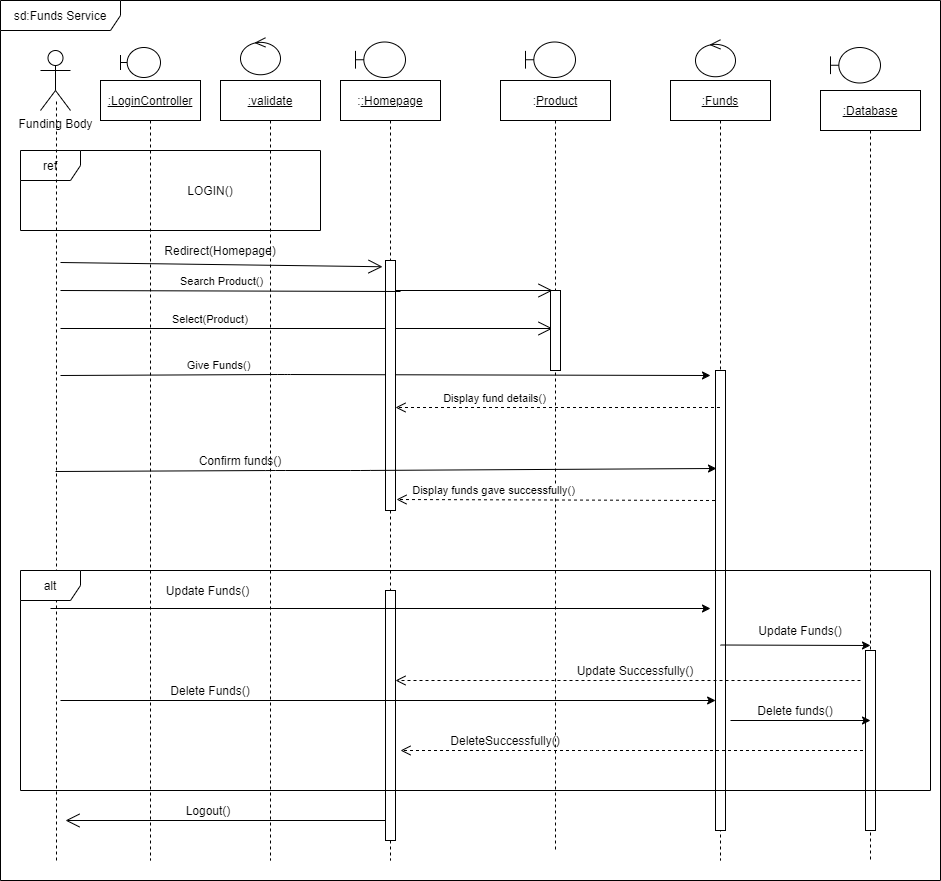

The diagram above was exported from draw.io. Its source (the exported page's mxGraphModel, read from the mxfile embedded in the PNG):
<mxGraphModel dx="1038" dy="548" grid="1" gridSize="10" guides="1" tooltips="1" connect="1" arrows="1" fold="1" page="1" pageScale="1" pageWidth="850" pageHeight="1100" math="0" shadow="0">
  <root>
    <mxCell id="0" />
    <mxCell id="1" parent="0" />
    <mxCell id="ZsQWLx4fxUFSagUE8Z8k-1" value="Funding Body" style="shape=umlActor;verticalLabelPosition=bottom;verticalAlign=top;html=1;" parent="1" vertex="1">
      <mxGeometry x="60" y="90" width="30" height="60" as="geometry" />
    </mxCell>
    <mxCell id="ZsQWLx4fxUFSagUE8Z8k-2" value="" style="shape=umlBoundary;whiteSpace=wrap;html=1;" parent="1" vertex="1">
      <mxGeometry x="140" y="87" width="40" height="30" as="geometry" />
    </mxCell>
    <mxCell id="ZsQWLx4fxUFSagUE8Z8k-3" value="" style="ellipse;shape=umlControl;whiteSpace=wrap;html=1;" parent="1" vertex="1">
      <mxGeometry x="260" y="77.25" width="40" height="37" as="geometry" />
    </mxCell>
    <mxCell id="ZsQWLx4fxUFSagUE8Z8k-4" value="" style="shape=umlBoundary;whiteSpace=wrap;html=1;" parent="1" vertex="1">
      <mxGeometry x="375" y="81.5" width="50" height="35.5" as="geometry" />
    </mxCell>
    <mxCell id="ZsQWLx4fxUFSagUE8Z8k-5" value="" style="shape=umlBoundary;whiteSpace=wrap;html=1;" parent="1" vertex="1">
      <mxGeometry x="545" y="81.5" width="50" height="35.5" as="geometry" />
    </mxCell>
    <mxCell id="ZsQWLx4fxUFSagUE8Z8k-6" value="" style="ellipse;shape=umlControl;whiteSpace=wrap;html=1;" parent="1" vertex="1">
      <mxGeometry x="715" y="79.25" width="40" height="37" as="geometry" />
    </mxCell>
    <mxCell id="ZsQWLx4fxUFSagUE8Z8k-7" value="&lt;u&gt;:LoginController&lt;/u&gt;" style="shape=umlLifeline;perimeter=lifelinePerimeter;whiteSpace=wrap;html=1;container=1;collapsible=0;recursiveResize=0;outlineConnect=0;" parent="1" vertex="1">
      <mxGeometry x="120" y="120" width="100" height="780" as="geometry" />
    </mxCell>
    <mxCell id="ZsQWLx4fxUFSagUE8Z8k-8" value="" style="endArrow=open;endFill=1;endSize=12;html=1;entryX=0.2;entryY=0.475;entryDx=0;entryDy=0;entryPerimeter=0;" parent="ZsQWLx4fxUFSagUE8Z8k-7" target="ZsQWLx4fxUFSagUE8Z8k-16" edge="1">
      <mxGeometry width="160" relative="1" as="geometry">
        <mxPoint x="-40" y="248" as="sourcePoint" />
        <mxPoint x="140" y="250" as="targetPoint" />
      </mxGeometry>
    </mxCell>
    <mxCell id="ZsQWLx4fxUFSagUE8Z8k-9" value="Confirm funds()" style="text;html=1;strokeColor=none;fillColor=none;align=center;verticalAlign=middle;whiteSpace=wrap;rounded=0;" parent="ZsQWLx4fxUFSagUE8Z8k-7" vertex="1">
      <mxGeometry x="90" y="370" width="100" height="20" as="geometry" />
    </mxCell>
    <mxCell id="ZsQWLx4fxUFSagUE8Z8k-10" value="&lt;u&gt;:validate&lt;/u&gt;" style="shape=umlLifeline;perimeter=lifelinePerimeter;whiteSpace=wrap;html=1;container=1;collapsible=0;recursiveResize=0;outlineConnect=0;" parent="1" vertex="1">
      <mxGeometry x="240" y="120" width="100" height="780" as="geometry" />
    </mxCell>
    <mxCell id="ZsQWLx4fxUFSagUE8Z8k-11" value="Redirect(Homepage)" style="text;html=1;strokeColor=none;fillColor=none;align=center;verticalAlign=middle;whiteSpace=wrap;rounded=0;" parent="ZsQWLx4fxUFSagUE8Z8k-10" vertex="1">
      <mxGeometry x="-20" y="160" width="40" height="20" as="geometry" />
    </mxCell>
    <mxCell id="ZsQWLx4fxUFSagUE8Z8k-12" value="" style="endArrow=open;endFill=1;endSize=12;html=1;entryX=-0.3;entryY=0.025;entryDx=0;entryDy=0;entryPerimeter=0;" parent="ZsQWLx4fxUFSagUE8Z8k-10" target="ZsQWLx4fxUFSagUE8Z8k-26" edge="1">
      <mxGeometry width="160" relative="1" as="geometry">
        <mxPoint x="-160" y="182" as="sourcePoint" />
        <mxPoint x="340" y="180" as="targetPoint" />
      </mxGeometry>
    </mxCell>
    <mxCell id="ZsQWLx4fxUFSagUE8Z8k-13" value=":&lt;u&gt;:Homepage&lt;/u&gt;" style="shape=umlLifeline;perimeter=lifelinePerimeter;whiteSpace=wrap;html=1;container=1;collapsible=0;recursiveResize=0;outlineConnect=0;" parent="1" vertex="1">
      <mxGeometry x="360" y="120" width="100" height="780" as="geometry" />
    </mxCell>
    <mxCell id="ZsQWLx4fxUFSagUE8Z8k-14" value="" style="html=1;points=[];perimeter=orthogonalPerimeter;" parent="ZsQWLx4fxUFSagUE8Z8k-13" vertex="1">
      <mxGeometry x="45" y="510" width="10" height="250" as="geometry" />
    </mxCell>
    <mxCell id="ZsQWLx4fxUFSagUE8Z8k-15" value="&lt;span&gt;:&lt;/span&gt;&lt;u&gt;Product&lt;/u&gt;" style="shape=umlLifeline;perimeter=lifelinePerimeter;whiteSpace=wrap;html=1;container=1;collapsible=0;recursiveResize=0;outlineConnect=0;" parent="1" vertex="1">
      <mxGeometry x="520" y="120" width="110" height="770" as="geometry" />
    </mxCell>
    <mxCell id="ZsQWLx4fxUFSagUE8Z8k-16" value="" style="html=1;points=[];perimeter=orthogonalPerimeter;" parent="ZsQWLx4fxUFSagUE8Z8k-15" vertex="1">
      <mxGeometry x="50" y="210" width="10" height="80" as="geometry" />
    </mxCell>
    <mxCell id="ZsQWLx4fxUFSagUE8Z8k-17" value="&lt;u&gt;:Funds&lt;/u&gt;" style="shape=umlLifeline;perimeter=lifelinePerimeter;whiteSpace=wrap;html=1;container=1;collapsible=0;recursiveResize=0;outlineConnect=0;" parent="1" vertex="1">
      <mxGeometry x="690" y="120" width="100" height="780" as="geometry" />
    </mxCell>
    <mxCell id="ZsQWLx4fxUFSagUE8Z8k-18" value="" style="html=1;points=[];perimeter=orthogonalPerimeter;" parent="ZsQWLx4fxUFSagUE8Z8k-17" vertex="1">
      <mxGeometry x="45" y="290" width="10" height="460" as="geometry" />
    </mxCell>
    <mxCell id="ZsQWLx4fxUFSagUE8Z8k-19" value="ref" style="shape=umlFrame;whiteSpace=wrap;html=1;" parent="1" vertex="1">
      <mxGeometry x="40" y="190" width="300" height="80" as="geometry" />
    </mxCell>
    <mxCell id="ZsQWLx4fxUFSagUE8Z8k-20" value="LOGIN()" style="text;html=1;strokeColor=none;fillColor=none;align=center;verticalAlign=middle;whiteSpace=wrap;rounded=0;" parent="1" vertex="1">
      <mxGeometry x="210" y="220" width="40" height="20" as="geometry" />
    </mxCell>
    <mxCell id="ZsQWLx4fxUFSagUE8Z8k-21" value="" style="endArrow=none;dashed=1;html=1;entryX=0.533;entryY=0.85;entryDx=0;entryDy=0;entryPerimeter=0;" parent="1" target="ZsQWLx4fxUFSagUE8Z8k-1" edge="1">
      <mxGeometry width="50" height="50" relative="1" as="geometry">
        <mxPoint x="76" y="900" as="sourcePoint" />
        <mxPoint x="120" y="290" as="targetPoint" />
      </mxGeometry>
    </mxCell>
    <mxCell id="ZsQWLx4fxUFSagUE8Z8k-22" value="" style="endArrow=classic;html=1;" parent="1" edge="1">
      <mxGeometry width="50" height="50" relative="1" as="geometry">
        <mxPoint x="80" y="415" as="sourcePoint" />
        <mxPoint x="730" y="415" as="targetPoint" />
        <Array as="points">
          <mxPoint x="300" y="414" />
        </Array>
      </mxGeometry>
    </mxCell>
    <mxCell id="ZsQWLx4fxUFSagUE8Z8k-23" value="Give Funds()" style="edgeLabel;html=1;align=center;verticalAlign=middle;resizable=0;points=[];" parent="ZsQWLx4fxUFSagUE8Z8k-22" vertex="1" connectable="0">
      <mxGeometry x="-0.4082" y="9" relative="1" as="geometry">
        <mxPoint x="-34" y="-1" as="offset" />
      </mxGeometry>
    </mxCell>
    <mxCell id="ZsQWLx4fxUFSagUE8Z8k-24" value="&lt;span style=&quot;color: rgb(0, 0, 0); font-family: helvetica; font-size: 11px; font-style: normal; font-weight: 400; letter-spacing: normal; text-align: center; text-indent: 0px; text-transform: none; word-spacing: 0px; background-color: rgb(255, 255, 255); display: inline; float: none;&quot;&gt;Select(Product)&lt;/span&gt;" style="text;whiteSpace=wrap;html=1;" parent="1" vertex="1">
      <mxGeometry x="190" y="345" width="100" height="30" as="geometry" />
    </mxCell>
    <mxCell id="ZsQWLx4fxUFSagUE8Z8k-25" value="" style="endArrow=open;endFill=1;endSize=12;html=1;entryX=0.2;entryY=0.475;entryDx=0;entryDy=0;entryPerimeter=0;startArrow=none;" parent="1" source="ZsQWLx4fxUFSagUE8Z8k-26" edge="1">
      <mxGeometry width="160" relative="1" as="geometry">
        <mxPoint x="80" y="330" as="sourcePoint" />
        <mxPoint x="572.0000000000005" y="330" as="targetPoint" />
      </mxGeometry>
    </mxCell>
    <mxCell id="ZsQWLx4fxUFSagUE8Z8k-26" value="" style="html=1;points=[];perimeter=orthogonalPerimeter;" parent="1" vertex="1">
      <mxGeometry x="405" y="300" width="10" height="250" as="geometry" />
    </mxCell>
    <mxCell id="ZsQWLx4fxUFSagUE8Z8k-27" value="" style="endArrow=none;endFill=1;endSize=12;html=1;" parent="1" edge="1">
      <mxGeometry width="160" relative="1" as="geometry">
        <mxPoint x="80" y="330" as="sourcePoint" />
        <mxPoint x="420" y="331" as="targetPoint" />
      </mxGeometry>
    </mxCell>
    <mxCell id="ZsQWLx4fxUFSagUE8Z8k-28" value="Search Product()" style="edgeLabel;html=1;align=center;verticalAlign=middle;resizable=0;points=[];" parent="ZsQWLx4fxUFSagUE8Z8k-27" vertex="1" connectable="0">
      <mxGeometry x="-0.3862" y="9" relative="1" as="geometry">
        <mxPoint x="56" y="-1" as="offset" />
      </mxGeometry>
    </mxCell>
    <mxCell id="ZsQWLx4fxUFSagUE8Z8k-29" value="" style="endArrow=classic;html=1;entryX=0.1;entryY=0.213;entryDx=0;entryDy=0;entryPerimeter=0;" parent="1" target="ZsQWLx4fxUFSagUE8Z8k-18" edge="1">
      <mxGeometry width="50" height="50" relative="1" as="geometry">
        <mxPoint x="75" y="511" as="sourcePoint" />
        <mxPoint x="725" y="511" as="targetPoint" />
        <Array as="points">
          <mxPoint x="295" y="510" />
          <mxPoint x="380" y="510" />
        </Array>
      </mxGeometry>
    </mxCell>
    <mxCell id="ZsQWLx4fxUFSagUE8Z8k-30" value="Display funds gave successfully()" style="html=1;verticalAlign=bottom;endArrow=open;dashed=1;endSize=8;entryX=1.1;entryY=0.956;entryDx=0;entryDy=0;entryPerimeter=0;" parent="1" target="ZsQWLx4fxUFSagUE8Z8k-26" edge="1">
      <mxGeometry x="0.393" relative="1" as="geometry">
        <mxPoint x="734.4999999999995" y="540" as="sourcePoint" />
        <mxPoint x="420" y="540" as="targetPoint" />
        <mxPoint as="offset" />
      </mxGeometry>
    </mxCell>
    <mxCell id="ZsQWLx4fxUFSagUE8Z8k-37" value="" style="endArrow=open;endFill=1;endSize=12;html=1;" parent="1" edge="1">
      <mxGeometry width="160" relative="1" as="geometry">
        <mxPoint x="405" y="860" as="sourcePoint" />
        <mxPoint x="85" y="860" as="targetPoint" />
        <Array as="points" />
      </mxGeometry>
    </mxCell>
    <mxCell id="ZsQWLx4fxUFSagUE8Z8k-38" value="Display fund details()" style="html=1;verticalAlign=bottom;endArrow=open;dashed=1;endSize=8;entryX=1;entryY=0.588;entryDx=0;entryDy=0;entryPerimeter=0;" parent="1" source="ZsQWLx4fxUFSagUE8Z8k-17" target="ZsQWLx4fxUFSagUE8Z8k-26" edge="1">
      <mxGeometry x="0.393" relative="1" as="geometry">
        <mxPoint x="490" y="450" as="sourcePoint" />
        <mxPoint x="410" y="450" as="targetPoint" />
        <mxPoint as="offset" />
      </mxGeometry>
    </mxCell>
    <mxCell id="ZsQWLx4fxUFSagUE8Z8k-39" value="&lt;u&gt;:Database&lt;/u&gt;" style="shape=umlLifeline;perimeter=lifelinePerimeter;whiteSpace=wrap;html=1;container=1;collapsible=0;recursiveResize=0;outlineConnect=0;" parent="1" vertex="1">
      <mxGeometry x="840" y="130" width="100" height="770" as="geometry" />
    </mxCell>
    <mxCell id="ZsQWLx4fxUFSagUE8Z8k-40" value="" style="html=1;points=[];perimeter=orthogonalPerimeter;" parent="ZsQWLx4fxUFSagUE8Z8k-39" vertex="1">
      <mxGeometry x="45" y="560" width="10" height="180" as="geometry" />
    </mxCell>
    <mxCell id="ZsQWLx4fxUFSagUE8Z8k-41" value="" style="shape=umlBoundary;whiteSpace=wrap;html=1;" parent="1" vertex="1">
      <mxGeometry x="850" y="87" width="50" height="35.5" as="geometry" />
    </mxCell>
    <mxCell id="ZsQWLx4fxUFSagUE8Z8k-42" value="Logout()" style="text;html=1;strokeColor=none;fillColor=none;align=center;verticalAlign=middle;whiteSpace=wrap;rounded=0;" parent="1" vertex="1">
      <mxGeometry x="207.5" y="840" width="40" height="20" as="geometry" />
    </mxCell>
    <mxCell id="ZsQWLx4fxUFSagUE8Z8k-43" value="alt" style="shape=umlFrame;whiteSpace=wrap;html=1;" parent="1" vertex="1">
      <mxGeometry x="40" y="610" width="910" height="220" as="geometry" />
    </mxCell>
    <mxCell id="ZsQWLx4fxUFSagUE8Z8k-44" value="" style="endArrow=classic;html=1;" parent="1" edge="1">
      <mxGeometry width="50" height="50" relative="1" as="geometry">
        <mxPoint x="70" y="648" as="sourcePoint" />
        <mxPoint x="730" y="648" as="targetPoint" />
      </mxGeometry>
    </mxCell>
    <mxCell id="ZsQWLx4fxUFSagUE8Z8k-45" value="Update Funds()" style="text;html=1;strokeColor=none;fillColor=none;align=center;verticalAlign=middle;whiteSpace=wrap;rounded=0;" parent="1" vertex="1">
      <mxGeometry x="170" y="620" width="115" height="20" as="geometry" />
    </mxCell>
    <mxCell id="ZsQWLx4fxUFSagUE8Z8k-46" value="" style="endArrow=classic;html=1;" parent="1" edge="1">
      <mxGeometry width="50" height="50" relative="1" as="geometry">
        <mxPoint x="740" y="684.5" as="sourcePoint" />
        <mxPoint x="890" y="685" as="targetPoint" />
      </mxGeometry>
    </mxCell>
    <mxCell id="ZsQWLx4fxUFSagUE8Z8k-47" value="Update Successfully()" style="text;html=1;strokeColor=none;fillColor=none;align=center;verticalAlign=middle;whiteSpace=wrap;rounded=0;" parent="1" vertex="1">
      <mxGeometry x="520" y="700" width="270" height="20" as="geometry" />
    </mxCell>
    <mxCell id="ZsQWLx4fxUFSagUE8Z8k-48" value="" style="html=1;verticalAlign=bottom;endArrow=open;dashed=1;endSize=8;" parent="1" edge="1">
      <mxGeometry relative="1" as="geometry">
        <mxPoint x="880" y="720" as="sourcePoint" />
        <mxPoint x="415" y="720" as="targetPoint" />
        <Array as="points">
          <mxPoint x="770" y="720" />
        </Array>
      </mxGeometry>
    </mxCell>
    <mxCell id="ZsQWLx4fxUFSagUE8Z8k-49" value="Update Funds()" style="text;html=1;strokeColor=none;fillColor=none;align=center;verticalAlign=middle;whiteSpace=wrap;rounded=0;" parent="1" vertex="1">
      <mxGeometry x="770" y="660" width="100" height="20" as="geometry" />
    </mxCell>
    <mxCell id="ZsQWLx4fxUFSagUE8Z8k-50" value="" style="endArrow=classic;html=1;" parent="1" edge="1">
      <mxGeometry width="50" height="50" relative="1" as="geometry">
        <mxPoint x="80" y="740" as="sourcePoint" />
        <mxPoint x="735.11" y="740" as="targetPoint" />
      </mxGeometry>
    </mxCell>
    <mxCell id="ZsQWLx4fxUFSagUE8Z8k-51" value="Delete Funds()" style="text;html=1;strokeColor=none;fillColor=none;align=center;verticalAlign=middle;whiteSpace=wrap;rounded=0;" parent="1" vertex="1">
      <mxGeometry x="185" y="720" width="90" height="20" as="geometry" />
    </mxCell>
    <mxCell id="ZsQWLx4fxUFSagUE8Z8k-52" value="" style="endArrow=classic;html=1;" parent="1" edge="1">
      <mxGeometry width="50" height="50" relative="1" as="geometry">
        <mxPoint x="750" y="760" as="sourcePoint" />
        <mxPoint x="890" y="760" as="targetPoint" />
      </mxGeometry>
    </mxCell>
    <mxCell id="ZsQWLx4fxUFSagUE8Z8k-53" value="Delete funds()" style="text;html=1;strokeColor=none;fillColor=none;align=center;verticalAlign=middle;whiteSpace=wrap;rounded=0;" parent="1" vertex="1">
      <mxGeometry x="770" y="740" width="90" height="20" as="geometry" />
    </mxCell>
    <mxCell id="ZsQWLx4fxUFSagUE8Z8k-54" value="" style="html=1;verticalAlign=bottom;endArrow=open;dashed=1;endSize=8;" parent="1" edge="1">
      <mxGeometry relative="1" as="geometry">
        <mxPoint x="882.5" y="790" as="sourcePoint" />
        <mxPoint x="420" y="790" as="targetPoint" />
        <Array as="points">
          <mxPoint x="612.5" y="790" />
        </Array>
      </mxGeometry>
    </mxCell>
    <mxCell id="ZsQWLx4fxUFSagUE8Z8k-55" value="DeleteSuccessfully()" style="text;html=1;strokeColor=none;fillColor=none;align=center;verticalAlign=middle;whiteSpace=wrap;rounded=0;" parent="1" vertex="1">
      <mxGeometry x="390" y="770" width="270" height="20" as="geometry" />
    </mxCell>
    <mxCell id="ZsQWLx4fxUFSagUE8Z8k-75" value="sd:Funds Service" style="shape=umlFrame;whiteSpace=wrap;html=1;width=120;height=30;" parent="1" vertex="1">
      <mxGeometry x="20" y="40" width="940" height="880" as="geometry" />
    </mxCell>
  </root>
</mxGraphModel>